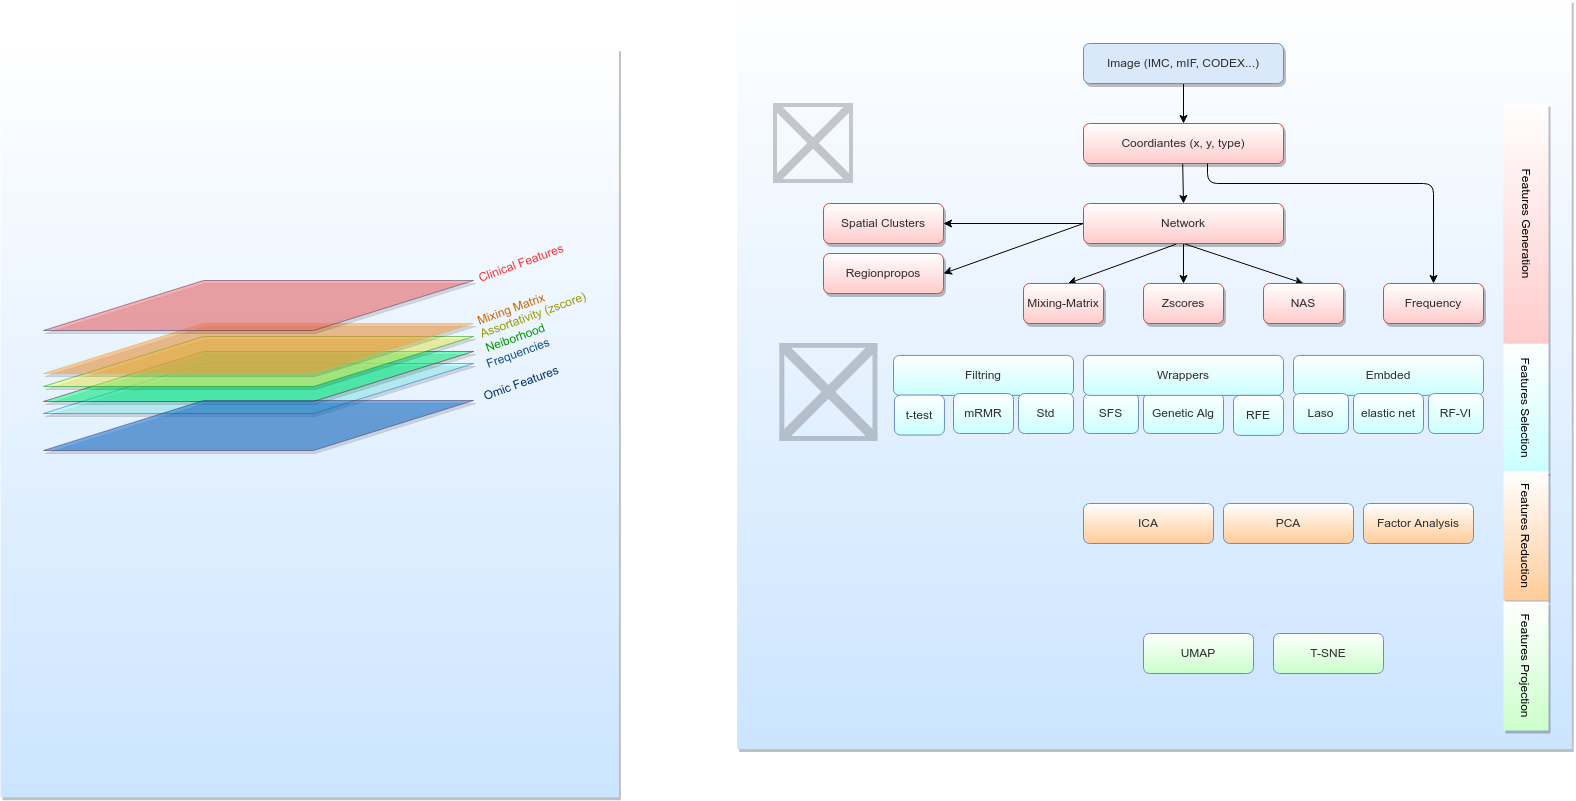

The diagram above was exported from draw.io. Its source (the exported page's mxGraphModel, read from the mxfile embedded in the PNG):
<mxGraphModel dx="1839" dy="1794" grid="1" gridSize="10" guides="1" tooltips="1" connect="1" arrows="1" fold="1" page="1" pageScale="1" pageWidth="850" pageHeight="1100" math="0" shadow="0">
  <root>
    <mxCell id="0" />
    <mxCell id="1" parent="0" />
    <mxCell id="84" value="" style="rounded=0;whiteSpace=wrap;html=1;shadow=1;glass=0;sketch=0;fillColor=#FFFFFF;gradientColor=#CCE5FF;strokeColor=none;rotation=90;gradientDirection=east;" parent="1" vertex="1">
      <mxGeometry x="-848.3" y="110" width="749.06" height="618.4" as="geometry" />
    </mxCell>
    <mxCell id="45" value="" style="rounded=0;whiteSpace=wrap;html=1;shadow=1;glass=0;sketch=0;fillColor=#FFFFFF;gradientColor=#CCE5FF;strokeColor=none;rotation=90;gradientDirection=east;" parent="1" vertex="1">
      <mxGeometry x="-3.59" y="-46.41" width="749.06" height="834.61" as="geometry" />
    </mxCell>
    <mxCell id="52" value="" style="shape=image;verticalLabelPosition=bottom;labelBackgroundColor=#ffffff;verticalAlign=top;aspect=fixed;imageAspect=0;image=https://cdn-icons-png.flaticon.com/512/4003/4003707.png;opacity=20;" parent="1" vertex="1">
      <mxGeometry x="-10" y="100" width="80" height="80" as="geometry" />
    </mxCell>
    <mxCell id="7" value="" style="edgeStyle=none;html=1;fontColor=#303030;strokeColor=#030303;" parent="1" source="4" target="5" edge="1">
      <mxGeometry relative="1" as="geometry" />
    </mxCell>
    <mxCell id="4" value="&lt;font color=&quot;#303030&quot;&gt;Image (IMC, mIF, CODEX...)&lt;/font&gt;" style="rounded=1;whiteSpace=wrap;html=1;fillColor=#dae8fc;strokeColor=#6c8ebf;glass=0;shadow=1;sketch=0;" parent="1" vertex="1">
      <mxGeometry x="300" y="40" width="200" height="40" as="geometry" />
    </mxCell>
    <mxCell id="20" style="edgeStyle=none;html=1;entryX=0.5;entryY=0;entryDx=0;entryDy=0;fontColor=#303030;exitX=0.396;exitY=1.009;exitDx=0;exitDy=0;exitPerimeter=0;strokeColor=#030303;" parent="1" target="8" edge="1">
      <mxGeometry relative="1" as="geometry">
        <mxPoint x="399.20000000000005" y="160.36" as="sourcePoint" />
      </mxGeometry>
    </mxCell>
    <mxCell id="5" value="&lt;font color=&quot;#303030&quot;&gt;Coordiantes (x, y, type)&lt;br&gt;&lt;/font&gt;" style="rounded=1;whiteSpace=wrap;html=1;fillColor=#FFFFFF;strokeColor=#b85450;glass=0;shadow=1;sketch=0;gradientColor=#FFCCCC;" parent="1" vertex="1">
      <mxGeometry x="300" y="120" width="200" height="40" as="geometry" />
    </mxCell>
    <mxCell id="16" style="edgeStyle=none;html=1;entryX=0.5;entryY=0;entryDx=0;entryDy=0;fontColor=#303030;exitX=0.5;exitY=1;exitDx=0;exitDy=0;strokeColor=#030303;" parent="1" source="8" target="13" edge="1">
      <mxGeometry relative="1" as="geometry" />
    </mxCell>
    <mxCell id="17" style="edgeStyle=none;html=1;entryX=0.5;entryY=0;entryDx=0;entryDy=0;fontColor=#303030;exitX=0.5;exitY=1;exitDx=0;exitDy=0;strokeColor=#030303;" parent="1" source="8" target="14" edge="1">
      <mxGeometry relative="1" as="geometry" />
    </mxCell>
    <mxCell id="18" style="edgeStyle=none;html=1;entryX=0.556;entryY=0;entryDx=0;entryDy=0;entryPerimeter=0;fontColor=#303030;exitX=0.464;exitY=1.015;exitDx=0;exitDy=0;exitPerimeter=0;strokeColor=#030303;" parent="1" source="8" target="12" edge="1">
      <mxGeometry relative="1" as="geometry" />
    </mxCell>
    <mxCell id="32" style="edgeStyle=none;html=1;fontColor=#303030;strokeColor=#030303;" parent="1" source="8" target="31" edge="1">
      <mxGeometry relative="1" as="geometry" />
    </mxCell>
    <mxCell id="36" style="edgeStyle=none;html=1;entryX=1;entryY=0.5;entryDx=0;entryDy=0;fontColor=#303030;exitX=0;exitY=0.5;exitDx=0;exitDy=0;strokeColor=#030303;" parent="1" source="8" target="33" edge="1">
      <mxGeometry relative="1" as="geometry" />
    </mxCell>
    <mxCell id="8" value="&lt;font color=&quot;#303030&quot;&gt;Network&lt;br&gt;&lt;/font&gt;" style="rounded=1;whiteSpace=wrap;html=1;fillColor=#FFFFFF;strokeColor=#b85450;glass=0;shadow=1;sketch=0;gradientColor=#FFCCCC;" parent="1" vertex="1">
      <mxGeometry x="300" y="200" width="200" height="40" as="geometry" />
    </mxCell>
    <mxCell id="9" value="&lt;font color=&quot;#303030&quot;&gt;Frequency&lt;br&gt;&lt;/font&gt;" style="rounded=1;whiteSpace=wrap;html=1;fillColor=#FFFFFF;strokeColor=#b85450;glass=0;shadow=1;sketch=0;gradientColor=#FFCCCC;" parent="1" vertex="1">
      <mxGeometry x="600" y="280" width="100" height="40" as="geometry" />
    </mxCell>
    <mxCell id="12" value="&lt;font color=&quot;#303030&quot;&gt;Mixing-Matrix&lt;br&gt;&lt;/font&gt;" style="rounded=1;whiteSpace=wrap;html=1;fillColor=#FFFFFF;strokeColor=#b85450;glass=0;shadow=1;sketch=0;gradientColor=#FFCCCC;" parent="1" vertex="1">
      <mxGeometry x="240" y="280" width="80" height="40" as="geometry" />
    </mxCell>
    <mxCell id="13" value="&lt;font color=&quot;#303030&quot;&gt;Zscores&lt;br&gt;&lt;/font&gt;" style="rounded=1;whiteSpace=wrap;html=1;fillColor=#FFFFFF;strokeColor=#b85450;glass=0;shadow=1;sketch=0;gradientColor=#FFCCCC;" parent="1" vertex="1">
      <mxGeometry x="360" y="280" width="80" height="40" as="geometry" />
    </mxCell>
    <mxCell id="14" value="&lt;font color=&quot;#303030&quot;&gt;NAS&lt;br&gt;&lt;/font&gt;" style="rounded=1;whiteSpace=wrap;html=1;fillColor=#FFFFFF;strokeColor=#b85450;glass=0;shadow=1;sketch=0;gradientColor=#FFCCCC;" parent="1" vertex="1">
      <mxGeometry x="480" y="280" width="80" height="40" as="geometry" />
    </mxCell>
    <mxCell id="22" style="edgeStyle=none;html=1;fontColor=#303030;exitX=0.396;exitY=1.009;exitDx=0;exitDy=0;exitPerimeter=0;entryX=0.5;entryY=0;entryDx=0;entryDy=0;strokeColor=#030303;" parent="1" target="9" edge="1">
      <mxGeometry relative="1" as="geometry">
        <mxPoint x="423.99999999999994" y="159.99999999999994" as="sourcePoint" />
        <mxPoint x="690" y="200" as="targetPoint" />
        <Array as="points">
          <mxPoint x="424" y="180" />
          <mxPoint x="650" y="180" />
        </Array>
      </mxGeometry>
    </mxCell>
    <mxCell id="31" value="&lt;font color=&quot;#303030&quot;&gt;Spatial Clusters&lt;br&gt;&lt;/font&gt;" style="rounded=1;whiteSpace=wrap;html=1;fillColor=#FFFFFF;strokeColor=#b85450;glass=0;shadow=1;sketch=0;gradientColor=#FFCCCC;" parent="1" vertex="1">
      <mxGeometry x="40" y="200" width="120" height="40" as="geometry" />
    </mxCell>
    <mxCell id="33" value="&lt;font color=&quot;#303030&quot;&gt;Regionpropos&lt;br&gt;&lt;/font&gt;" style="rounded=1;whiteSpace=wrap;html=1;fillColor=#FFFFFF;strokeColor=#b85450;glass=0;shadow=1;sketch=0;gradientColor=#FFCCCC;" parent="1" vertex="1">
      <mxGeometry x="40" y="250" width="120" height="40" as="geometry" />
    </mxCell>
    <mxCell id="43" value="&lt;font color=&quot;#030303&quot;&gt;Features Generation&lt;/font&gt;" style="rounded=0;whiteSpace=wrap;html=1;shadow=1;glass=0;sketch=0;fillColor=#FFFFFF;gradientColor=#FFCCCC;strokeColor=none;rotation=90;gradientDirection=east;" parent="1" vertex="1">
      <mxGeometry x="622.5" y="197.5" width="240" height="45" as="geometry" />
    </mxCell>
    <mxCell id="44" value="&lt;font color=&quot;#030303&quot;&gt;Features Selection&lt;/font&gt;" style="rounded=0;whiteSpace=wrap;html=1;shadow=1;glass=0;sketch=0;fillColor=#FFFFFF;gradientColor=#CCFFFF;strokeColor=none;rotation=90;gradientDirection=east;" parent="1" vertex="1">
      <mxGeometry x="677.9" y="382.11" width="129.21" height="45" as="geometry" />
    </mxCell>
    <mxCell id="46" value="&lt;font color=&quot;#303030&quot;&gt;Filtring&lt;br&gt;&lt;/font&gt;" style="rounded=1;whiteSpace=wrap;html=1;fillColor=#FFFFFF;strokeColor=#6c8ebf;glass=0;shadow=0;sketch=0;gradientColor=#CCFFFF;" parent="1" vertex="1">
      <mxGeometry x="110" y="351.88" width="180" height="40" as="geometry" />
    </mxCell>
    <mxCell id="47" value="&lt;font color=&quot;#303030&quot;&gt;Std&lt;br&gt;&lt;/font&gt;" style="rounded=1;whiteSpace=wrap;html=1;fillColor=#FFFFFF;strokeColor=#6c8ebf;glass=0;shadow=0;sketch=0;gradientColor=#CCFFFF;" parent="1" vertex="1">
      <mxGeometry x="235" y="390" width="55" height="40" as="geometry" />
    </mxCell>
    <mxCell id="51" value="&lt;font color=&quot;#303030&quot;&gt;mRMR&lt;br&gt;&lt;/font&gt;" style="rounded=1;whiteSpace=wrap;html=1;fillColor=#FFFFFF;strokeColor=#6c8ebf;glass=0;shadow=0;sketch=0;gradientColor=#CCFFFF;" parent="1" vertex="1">
      <mxGeometry x="170" y="390" width="60" height="40" as="geometry" />
    </mxCell>
    <mxCell id="53" value="" style="shape=image;verticalLabelPosition=bottom;labelBackgroundColor=#ffffff;verticalAlign=top;aspect=fixed;imageAspect=0;image=https://cdn-icons-png.flaticon.com/512/1713/1713962.png;opacity=20;" parent="1" vertex="1">
      <mxGeometry x="-3.5900000000000034" y="339.88" width="98" height="98" as="geometry" />
    </mxCell>
    <mxCell id="57" value="&lt;font color=&quot;#303030&quot;&gt;Embded&lt;br&gt;&lt;/font&gt;" style="rounded=1;whiteSpace=wrap;html=1;fillColor=#FFFFFF;strokeColor=#6c8ebf;glass=0;shadow=0;sketch=0;gradientColor=#CCFFFF;" parent="1" vertex="1">
      <mxGeometry x="510" y="351.88" width="190" height="40" as="geometry" />
    </mxCell>
    <mxCell id="59" value="&lt;font color=&quot;#303030&quot;&gt;SFS&lt;br&gt;&lt;/font&gt;" style="rounded=1;whiteSpace=wrap;html=1;fillColor=#FFFFFF;strokeColor=#6c8ebf;glass=0;shadow=0;sketch=0;gradientColor=#CCFFFF;" parent="1" vertex="1">
      <mxGeometry x="300" y="390" width="55" height="40" as="geometry" />
    </mxCell>
    <mxCell id="61" value="&lt;font color=&quot;#303030&quot;&gt;Genetic Alg&lt;br&gt;&lt;/font&gt;" style="rounded=1;whiteSpace=wrap;html=1;fillColor=#FFFFFF;strokeColor=#6c8ebf;glass=0;shadow=0;sketch=0;gradientColor=#CCFFFF;" parent="1" vertex="1">
      <mxGeometry x="360" y="390" width="80" height="40" as="geometry" />
    </mxCell>
    <mxCell id="65" value="&lt;font color=&quot;#303030&quot;&gt;Wrappers&lt;br&gt;&lt;/font&gt;" style="rounded=1;whiteSpace=wrap;html=1;fillColor=#FFFFFF;strokeColor=#6c8ebf;glass=0;shadow=0;sketch=0;gradientColor=#CCFFFF;" parent="1" vertex="1">
      <mxGeometry x="300" y="351.88" width="200" height="40" as="geometry" />
    </mxCell>
    <mxCell id="69" value="&lt;font color=&quot;#303030&quot;&gt;Laso&lt;br&gt;&lt;/font&gt;" style="rounded=1;whiteSpace=wrap;html=1;fillColor=#FFFFFF;strokeColor=#6c8ebf;glass=0;shadow=0;sketch=0;gradientColor=#CCFFFF;" parent="1" vertex="1">
      <mxGeometry x="510" y="390" width="55" height="40" as="geometry" />
    </mxCell>
    <mxCell id="70" value="&lt;font color=&quot;#303030&quot;&gt;elastic net&lt;br&gt;&lt;/font&gt;" style="rounded=1;whiteSpace=wrap;html=1;fillColor=#FFFFFF;strokeColor=#6c8ebf;glass=0;shadow=0;sketch=0;gradientColor=#CCFFFF;" parent="1" vertex="1">
      <mxGeometry x="570" y="390" width="70" height="40" as="geometry" />
    </mxCell>
    <mxCell id="71" value="&lt;font color=&quot;#303030&quot;&gt;RF-VI&lt;br&gt;&lt;/font&gt;" style="rounded=1;whiteSpace=wrap;html=1;fillColor=#FFFFFF;strokeColor=#6c8ebf;glass=0;shadow=0;sketch=0;gradientColor=#CCFFFF;" parent="1" vertex="1">
      <mxGeometry x="645" y="390" width="55" height="40" as="geometry" />
    </mxCell>
    <mxCell id="72" value="&lt;font color=&quot;#303030&quot;&gt;t-test&lt;br&gt;&lt;/font&gt;" style="rounded=1;whiteSpace=wrap;html=1;fillColor=#FFFFFF;strokeColor=#6c8ebf;glass=0;shadow=0;sketch=0;gradientColor=#CCFFFF;" parent="1" vertex="1">
      <mxGeometry x="110.94" y="391.56" width="50" height="40" as="geometry" />
    </mxCell>
    <mxCell id="73" value="&lt;font color=&quot;#303030&quot;&gt;RFE&lt;br&gt;&lt;/font&gt;" style="rounded=1;whiteSpace=wrap;html=1;fillColor=#FFFFFF;strokeColor=#6c8ebf;glass=0;shadow=0;sketch=0;gradientColor=#CCFFFF;" parent="1" vertex="1">
      <mxGeometry x="450" y="391.88" width="50" height="40" as="geometry" />
    </mxCell>
    <mxCell id="75" value="&lt;font color=&quot;#030303&quot;&gt;Features Reduction&lt;/font&gt;" style="rounded=0;whiteSpace=wrap;html=1;shadow=1;glass=0;sketch=0;fillColor=#FFFFFF;gradientColor=#FFCC99;strokeColor=none;rotation=90;gradientDirection=east;" parent="1" vertex="1">
      <mxGeometry x="677.9" y="510" width="129.21" height="45" as="geometry" />
    </mxCell>
    <mxCell id="76" value="&lt;font color=&quot;#303030&quot;&gt;Factor Analysis&lt;br&gt;&lt;/font&gt;" style="rounded=1;whiteSpace=wrap;html=1;fillColor=#FFFFFF;strokeColor=#6c8ebf;glass=0;shadow=0;sketch=0;gradientColor=#FFCC99;" parent="1" vertex="1">
      <mxGeometry x="580" y="500" width="110" height="40" as="geometry" />
    </mxCell>
    <mxCell id="78" value="&lt;font color=&quot;#030303&quot;&gt;Features Projection&lt;/font&gt;" style="rounded=0;whiteSpace=wrap;html=1;shadow=1;glass=0;sketch=0;fillColor=#FFFFFF;gradientColor=#CCFFCC;strokeColor=none;rotation=90;gradientDirection=east;" parent="1" vertex="1">
      <mxGeometry x="677.9" y="640" width="129.21" height="45" as="geometry" />
    </mxCell>
    <mxCell id="79" value="&lt;font color=&quot;#303030&quot;&gt;PCA&lt;br&gt;&lt;/font&gt;" style="rounded=1;whiteSpace=wrap;html=1;fillColor=#FFFFFF;strokeColor=#6c8ebf;glass=0;shadow=0;sketch=0;gradientColor=#FFCC99;" parent="1" vertex="1">
      <mxGeometry x="440" y="500" width="130" height="40" as="geometry" />
    </mxCell>
    <mxCell id="80" value="&lt;font color=&quot;#303030&quot;&gt;ICA&lt;br&gt;&lt;/font&gt;" style="rounded=1;whiteSpace=wrap;html=1;fillColor=#FFFFFF;strokeColor=#6c8ebf;glass=0;shadow=0;sketch=0;gradientColor=#FFCC99;" parent="1" vertex="1">
      <mxGeometry x="300" y="500" width="130" height="40" as="geometry" />
    </mxCell>
    <mxCell id="81" value="&lt;font color=&quot;#303030&quot;&gt;T-SNE&lt;br&gt;&lt;/font&gt;" style="rounded=1;whiteSpace=wrap;html=1;fillColor=#FFFFFF;strokeColor=#6c8ebf;glass=0;shadow=0;sketch=0;gradientColor=#CCFFCC;" parent="1" vertex="1">
      <mxGeometry x="490" y="630" width="110" height="40" as="geometry" />
    </mxCell>
    <mxCell id="82" value="&lt;font color=&quot;#303030&quot;&gt;UMAP&lt;br&gt;&lt;/font&gt;" style="rounded=1;whiteSpace=wrap;html=1;fillColor=#FFFFFF;strokeColor=#6c8ebf;glass=0;shadow=0;sketch=0;gradientColor=#CCFFCC;" parent="1" vertex="1">
      <mxGeometry x="360" y="630" width="110" height="40" as="geometry" />
    </mxCell>
    <mxCell id="83" value="" style="shape=parallelogram;perimeter=parallelogramPerimeter;whiteSpace=wrap;html=1;fixedSize=1;size=160;fillColor=#99FFFF;strokeColor=#0066CC;shadow=1;opacity=50;" parent="1" vertex="1">
      <mxGeometry x="-740" y="360" width="430" height="50" as="geometry" />
    </mxCell>
    <mxCell id="85" value="" style="shape=parallelogram;perimeter=parallelogramPerimeter;whiteSpace=wrap;html=1;fixedSize=1;size=160;fillColor=#00FF80;strokeColor=#660000;shadow=1;opacity=50;" parent="1" vertex="1">
      <mxGeometry x="-740" y="348" width="430" height="50" as="geometry" />
    </mxCell>
    <mxCell id="86" value="&lt;font color=&quot;#134f85&quot;&gt;Frequencies&lt;/font&gt;" style="rounded=0;whiteSpace=wrap;html=1;shadow=1;fillColor=none;strokeColor=none;rotation=-20;" parent="1" vertex="1">
      <mxGeometry x="-325" y="339.88" width="120" height="20" as="geometry" />
    </mxCell>
    <mxCell id="91" value="&lt;font color=&quot;#999900&quot;&gt;Assortativity (zscore)&lt;/font&gt;" style="rounded=0;whiteSpace=wrap;html=1;shadow=1;fillColor=none;strokeColor=none;rotation=-20;" parent="1" vertex="1">
      <mxGeometry x="-310" y="302" width="120" height="20" as="geometry" />
    </mxCell>
    <mxCell id="92" value="" style="shape=parallelogram;perimeter=parallelogramPerimeter;whiteSpace=wrap;html=1;fixedSize=1;size=160;fillColor=#FFFF66;strokeColor=#009900;shadow=1;opacity=50;" parent="1" vertex="1">
      <mxGeometry x="-740" y="333" width="430" height="50" as="geometry" />
    </mxCell>
    <mxCell id="93" value="&lt;span style=&quot;font-family: &amp;#34;helvetica&amp;#34; ; font-size: 12px ; font-style: normal ; font-weight: 400 ; letter-spacing: normal ; text-indent: 0px ; text-transform: none ; word-spacing: 0px ; display: inline ; float: none&quot;&gt;&lt;font color=&quot;#009900&quot;&gt;Neiborhood&lt;/font&gt;&lt;/span&gt;" style="text;whiteSpace=wrap;html=1;fontColor=#0D7313;align=center;rotation=-20;" parent="1" vertex="1">
      <mxGeometry x="-312" y="321" width="90" height="30" as="geometry" />
    </mxCell>
    <mxCell id="94" value="" style="shape=parallelogram;perimeter=parallelogramPerimeter;whiteSpace=wrap;html=1;fixedSize=1;size=160;fillColor=#FF9933;strokeColor=#d6b656;shadow=1;opacity=50;" parent="1" vertex="1">
      <mxGeometry x="-740" y="320" width="430" height="50" as="geometry" />
    </mxCell>
    <mxCell id="95" value="&lt;font color=&quot;#cc6600&quot;&gt;Mixing Matrix&lt;/font&gt;" style="rounded=0;whiteSpace=wrap;html=1;shadow=1;fillColor=none;strokeColor=none;rotation=-20;" parent="1" vertex="1">
      <mxGeometry x="-332" y="296" width="120" height="20" as="geometry" />
    </mxCell>
    <mxCell id="97" value="&lt;font color=&quot;#ff3333&quot;&gt;Clinical Features&lt;/font&gt;" style="rounded=0;whiteSpace=wrap;html=1;shadow=1;fillColor=none;strokeColor=none;rotation=-20;" parent="1" vertex="1">
      <mxGeometry x="-322" y="250" width="120" height="20" as="geometry" />
    </mxCell>
    <mxCell id="99" value="" style="shape=parallelogram;perimeter=parallelogramPerimeter;whiteSpace=wrap;html=1;fixedSize=1;size=160;fillColor=#FF6666;strokeColor=#432D57;shadow=1;opacity=50;fontColor=#ffffff;" parent="1" vertex="1">
      <mxGeometry x="-740" y="277" width="430" height="50" as="geometry" />
    </mxCell>
    <mxCell id="103" value="&lt;font color=&quot;#003366&quot;&gt;Omic Features&lt;/font&gt;" style="rounded=0;whiteSpace=wrap;html=1;shadow=1;fillColor=none;strokeColor=none;rotation=-20;" parent="1" vertex="1">
      <mxGeometry x="-322" y="370" width="120" height="20" as="geometry" />
    </mxCell>
    <mxCell id="104" value="" style="shape=parallelogram;perimeter=parallelogramPerimeter;whiteSpace=wrap;html=1;fixedSize=1;size=160;fillColor=#0066CC;strokeColor=#432D57;shadow=1;opacity=50;fontColor=#ffffff;" parent="1" vertex="1">
      <mxGeometry x="-740" y="397" width="430" height="50" as="geometry" />
    </mxCell>
  </root>
</mxGraphModel>